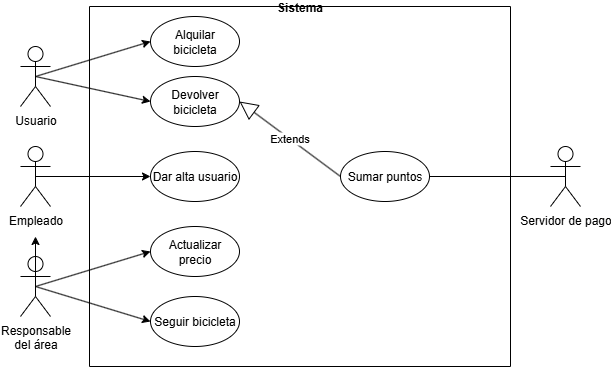

The diagram above was exported from draw.io. Its source (the exported page's mxGraphModel, read from the mxfile embedded in the PNG):
<mxGraphModel dx="922" dy="1398" grid="1" gridSize="10" guides="1" tooltips="1" connect="1" arrows="1" fold="1" page="1" pageScale="1" pageWidth="827" pageHeight="1169" math="0" shadow="0">
  <root>
    <mxCell id="0" />
    <mxCell id="1" parent="0" />
    <mxCell id="bE1fMMaBjShANDZMzFts-9" value="Sistema" style="swimlane;startSize=0;" parent="1" vertex="1">
      <mxGeometry x="219" y="-240" width="421" height="360" as="geometry" />
    </mxCell>
    <mxCell id="wx9w2FH9imUkHPkPg3mr-25" value="Seguir bicicleta" style="ellipse;whiteSpace=wrap;html=1;" parent="bE1fMMaBjShANDZMzFts-9" vertex="1">
      <mxGeometry x="61" y="290" width="89" height="50" as="geometry" />
    </mxCell>
    <mxCell id="QGWB7ZTRxfgMDJa-IXaZ-2" value="Dar alta usuario" style="ellipse;whiteSpace=wrap;html=1;" vertex="1" parent="bE1fMMaBjShANDZMzFts-9">
      <mxGeometry x="61" y="145" width="89" height="50" as="geometry" />
    </mxCell>
    <mxCell id="QGWB7ZTRxfgMDJa-IXaZ-1" value="Actualizar precio" style="ellipse;whiteSpace=wrap;html=1;" vertex="1" parent="bE1fMMaBjShANDZMzFts-9">
      <mxGeometry x="61" y="220" width="89" height="50" as="geometry" />
    </mxCell>
    <mxCell id="QGWB7ZTRxfgMDJa-IXaZ-3" value="Alquilar&lt;div&gt;bicicleta&lt;/div&gt;" style="ellipse;whiteSpace=wrap;html=1;" vertex="1" parent="bE1fMMaBjShANDZMzFts-9">
      <mxGeometry x="61" y="10" width="89" height="50" as="geometry" />
    </mxCell>
    <mxCell id="QGWB7ZTRxfgMDJa-IXaZ-10" value="Sumar puntos" style="ellipse;whiteSpace=wrap;html=1;" vertex="1" parent="bE1fMMaBjShANDZMzFts-9">
      <mxGeometry x="251" y="145" width="89" height="50" as="geometry" />
    </mxCell>
    <mxCell id="QGWB7ZTRxfgMDJa-IXaZ-11" value="Extends" style="endArrow=block;endSize=16;endFill=0;html=1;rounded=0;entryX=1;entryY=0.5;entryDx=0;entryDy=0;exitX=0;exitY=0.5;exitDx=0;exitDy=0;" edge="1" parent="bE1fMMaBjShANDZMzFts-9" source="QGWB7ZTRxfgMDJa-IXaZ-10" target="QGWB7ZTRxfgMDJa-IXaZ-12">
      <mxGeometry width="160" relative="1" as="geometry">
        <mxPoint x="111" y="230" as="sourcePoint" />
        <mxPoint x="271" y="230" as="targetPoint" />
      </mxGeometry>
    </mxCell>
    <mxCell id="QGWB7ZTRxfgMDJa-IXaZ-12" value="Devolver&lt;div&gt;bicicleta&lt;/div&gt;" style="ellipse;whiteSpace=wrap;html=1;" vertex="1" parent="bE1fMMaBjShANDZMzFts-9">
      <mxGeometry x="61" y="70" width="89" height="50" as="geometry" />
    </mxCell>
    <mxCell id="3yawdOKBSbXpGwttdyqn-10" style="edgeStyle=orthogonalEdgeStyle;rounded=0;orthogonalLoop=1;jettySize=auto;html=1;exitX=0.5;exitY=1;exitDx=0;exitDy=0;" parent="1" source="bE1fMMaBjShANDZMzFts-9" target="bE1fMMaBjShANDZMzFts-9" edge="1">
      <mxGeometry relative="1" as="geometry" />
    </mxCell>
    <mxCell id="wx9w2FH9imUkHPkPg3mr-9" style="edgeStyle=orthogonalEdgeStyle;rounded=0;orthogonalLoop=1;jettySize=auto;html=1;exitX=0.5;exitY=1;exitDx=0;exitDy=0;" parent="1" source="bE1fMMaBjShANDZMzFts-9" target="bE1fMMaBjShANDZMzFts-9" edge="1">
      <mxGeometry relative="1" as="geometry" />
    </mxCell>
    <mxCell id="wx9w2FH9imUkHPkPg3mr-8" value="Servidor de pago" style="shape=umlActor;verticalLabelPosition=bottom;verticalAlign=top;html=1;outlineConnect=0;" parent="1" vertex="1">
      <mxGeometry x="680" y="-100" width="30" height="60" as="geometry" />
    </mxCell>
    <mxCell id="bE1fMMaBjShANDZMzFts-7" value="Empleado" style="shape=umlActor;verticalLabelPosition=bottom;verticalAlign=top;html=1;outlineConnect=0;" parent="1" vertex="1">
      <mxGeometry x="150" y="-100" width="30" height="60" as="geometry" />
    </mxCell>
    <mxCell id="wx9w2FH9imUkHPkPg3mr-16" value="Usuario" style="shape=umlActor;verticalLabelPosition=bottom;verticalAlign=top;html=1;outlineConnect=0;" parent="1" vertex="1">
      <mxGeometry x="150" y="-200" width="30" height="60" as="geometry" />
    </mxCell>
    <mxCell id="wx9w2FH9imUkHPkPg3mr-22" value="" style="endArrow=none;html=1;rounded=0;entryX=1;entryY=0.5;entryDx=0;entryDy=0;exitX=0.5;exitY=0.5;exitDx=0;exitDy=0;exitPerimeter=0;" parent="1" source="wx9w2FH9imUkHPkPg3mr-8" target="QGWB7ZTRxfgMDJa-IXaZ-10" edge="1">
      <mxGeometry width="50" height="50" relative="1" as="geometry">
        <mxPoint x="741" y="-90" as="sourcePoint" />
        <mxPoint x="569" y="-70" as="targetPoint" />
      </mxGeometry>
    </mxCell>
    <mxCell id="wx9w2FH9imUkHPkPg3mr-28" value="" style="endArrow=classic;html=1;rounded=0;exitX=0.5;exitY=0.5;exitDx=0;exitDy=0;exitPerimeter=0;entryX=0;entryY=0.5;entryDx=0;entryDy=0;" parent="1" source="wx9w2FH9imUkHPkPg3mr-32" target="wx9w2FH9imUkHPkPg3mr-25" edge="1">
      <mxGeometry width="50" height="50" relative="1" as="geometry">
        <mxPoint x="390" y="20" as="sourcePoint" />
        <mxPoint x="440" y="-30" as="targetPoint" />
      </mxGeometry>
    </mxCell>
    <mxCell id="wx9w2FH9imUkHPkPg3mr-32" value="Responsable&lt;div&gt;del área&lt;/div&gt;" style="shape=umlActor;verticalLabelPosition=bottom;verticalAlign=top;html=1;outlineConnect=0;" parent="1" vertex="1">
      <mxGeometry x="150" y="10" width="30" height="60" as="geometry" />
    </mxCell>
    <mxCell id="QGWB7ZTRxfgMDJa-IXaZ-6" value="" style="endArrow=classic;html=1;rounded=0;entryX=0;entryY=0.5;entryDx=0;entryDy=0;exitX=0.5;exitY=0.5;exitDx=0;exitDy=0;exitPerimeter=0;" edge="1" parent="1" source="wx9w2FH9imUkHPkPg3mr-16" target="QGWB7ZTRxfgMDJa-IXaZ-3">
      <mxGeometry width="50" height="50" relative="1" as="geometry">
        <mxPoint x="390" y="-100" as="sourcePoint" />
        <mxPoint x="440" y="-150" as="targetPoint" />
      </mxGeometry>
    </mxCell>
    <mxCell id="QGWB7ZTRxfgMDJa-IXaZ-7" value="" style="endArrow=classic;html=1;rounded=0;exitX=0.5;exitY=0.5;exitDx=0;exitDy=0;exitPerimeter=0;" edge="1" parent="1" source="wx9w2FH9imUkHPkPg3mr-32">
      <mxGeometry width="50" height="50" relative="1" as="geometry">
        <mxPoint x="180" y="-70.5" as="sourcePoint" />
        <mxPoint x="165" y="-10" as="targetPoint" />
      </mxGeometry>
    </mxCell>
    <mxCell id="QGWB7ZTRxfgMDJa-IXaZ-8" value="" style="endArrow=classic;html=1;rounded=0;exitX=0.5;exitY=0.5;exitDx=0;exitDy=0;exitPerimeter=0;entryX=0;entryY=0.5;entryDx=0;entryDy=0;" edge="1" parent="1" source="wx9w2FH9imUkHPkPg3mr-32" target="QGWB7ZTRxfgMDJa-IXaZ-1">
      <mxGeometry width="50" height="50" relative="1" as="geometry">
        <mxPoint x="240" y="-60" as="sourcePoint" />
        <mxPoint x="375" y="-60" as="targetPoint" />
      </mxGeometry>
    </mxCell>
    <mxCell id="QGWB7ZTRxfgMDJa-IXaZ-9" value="" style="endArrow=classic;html=1;rounded=0;exitX=0.5;exitY=0.5;exitDx=0;exitDy=0;exitPerimeter=0;entryX=0;entryY=0.5;entryDx=0;entryDy=0;" edge="1" parent="1" source="bE1fMMaBjShANDZMzFts-7" target="QGWB7ZTRxfgMDJa-IXaZ-2">
      <mxGeometry width="50" height="50" relative="1" as="geometry">
        <mxPoint x="140" y="-135" as="sourcePoint" />
        <mxPoint x="275" y="-90" as="targetPoint" />
      </mxGeometry>
    </mxCell>
    <mxCell id="QGWB7ZTRxfgMDJa-IXaZ-13" value="" style="endArrow=classic;html=1;rounded=0;entryX=0;entryY=0.5;entryDx=0;entryDy=0;exitX=0.5;exitY=0.5;exitDx=0;exitDy=0;exitPerimeter=0;" edge="1" parent="1" source="wx9w2FH9imUkHPkPg3mr-16" target="QGWB7ZTRxfgMDJa-IXaZ-12">
      <mxGeometry width="50" height="50" relative="1" as="geometry">
        <mxPoint x="240" y="-145" as="sourcePoint" />
        <mxPoint x="355" y="-180" as="targetPoint" />
      </mxGeometry>
    </mxCell>
  </root>
</mxGraphModel>